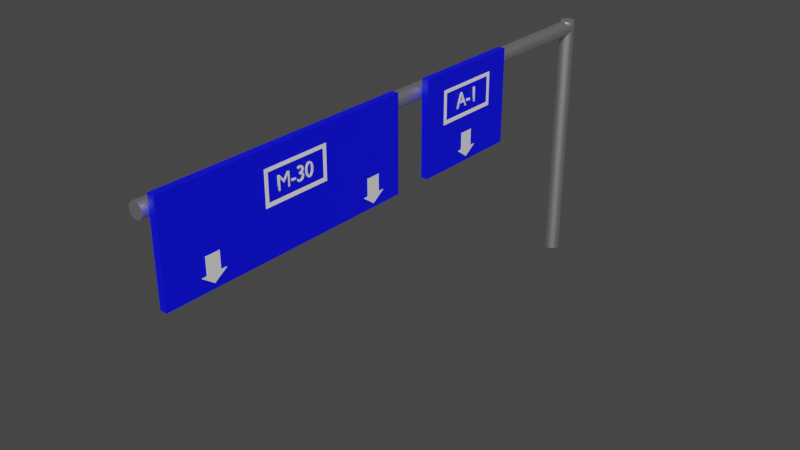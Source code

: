 # Source: 10.blend  (saved by Blender 2.81.16; exported with 4.5.12 LTS)
import bpy
from mathutils import Matrix  # noqa: F401  (used for matrix-valued properties, if any)

bpy.ops.wm.read_factory_settings(use_empty=True)
scene = bpy.context.scene
scene.name = 'Scene'

# ---- collections
col_collection = bpy.data.collections.new('Collection'); scene.collection.children.link(col_collection)

# ---- materials (node trees are filled in below, after node groups)
mat_metallic = bpy.data.materials.new('Metallic')
mat_metallic.use_transparent_shadow = False
mat_bg = bpy.data.materials.new('BG')
mat_bg.use_transparent_shadow = False
mat_bg_001 = bpy.data.materials.new('BG.001')
mat_bg_001.use_transparent_shadow = False
mat_material_002 = bpy.data.materials.new('Material.002')
mat_material_002.use_transparent_shadow = False

# ---- material node trees
mat_metallic.use_nodes = True; mat_metallic.node_tree.nodes.clear()
_N = mat_metallic.node_tree.nodes; _L = mat_metallic.node_tree.links
n0 = _N.new('ShaderNodeOutputMaterial'); n0.name = 'Material Output'; n0.location = (300, 300)
n1 = _N.new('ShaderNodeBsdfPrincipled'); n1.name = 'Principled BSDF'; n1.location = (10, 300)
n1.distribution = 'GGX'
n1.subsurface_method = 'BURLEY'
n1.inputs[1].default_value = 1.0
n1.inputs[3].default_value = 1.45
n1.inputs[27].default_value = (0.0, 0.0, 0.0, 1.0)
n1.inputs[28].default_value = 1.0
_L.new(n1.outputs[0], n0.inputs[0])
n0.is_active_output = True
mat_bg.use_nodes = True; mat_bg.node_tree.nodes.clear()
_N = mat_bg.node_tree.nodes; _L = mat_bg.node_tree.links
n0 = _N.new('ShaderNodeOutputMaterial'); n0.name = 'Material Output'; n0.location = (300, 300)
n1 = _N.new('ShaderNodeBsdfPrincipled'); n1.name = 'Principled BSDF'; n1.location = (10, 300)
n1.distribution = 'GGX'
n1.subsurface_method = 'BURLEY'
n1.inputs[0].default_value = (0.0, 0.001793, 1.0, 1.0)
n1.inputs[3].default_value = 1.45
n1.inputs[27].default_value = (0.0, 0.0, 0.0, 1.0)
n1.inputs[28].default_value = 1.0
_L.new(n1.outputs[0], n0.inputs[0])
n0.is_active_output = True
mat_bg_001.use_nodes = True; mat_bg_001.node_tree.nodes.clear()
_N = mat_bg_001.node_tree.nodes; _L = mat_bg_001.node_tree.links
n0 = _N.new('ShaderNodeOutputMaterial'); n0.name = 'Material Output'; n0.location = (300, 300)
n1 = _N.new('ShaderNodeBsdfPrincipled'); n1.name = 'Principled BSDF'; n1.location = (10, 300)
n1.distribution = 'GGX'
n1.subsurface_method = 'BURLEY'
n1.inputs[0].default_value = (0.0, 0.001793, 1.0, 1.0)
n1.inputs[3].default_value = 1.45
n1.inputs[27].default_value = (0.0, 0.0, 0.0, 1.0)
n1.inputs[28].default_value = 1.0
_L.new(n1.outputs[0], n0.inputs[0])
n0.is_active_output = True
mat_material_002.use_nodes = True; mat_material_002.node_tree.nodes.clear()
_N = mat_material_002.node_tree.nodes; _L = mat_material_002.node_tree.links
n0 = _N.new('ShaderNodeOutputMaterial'); n0.name = 'Material Output'; n0.location = (300, 300)
n1 = _N.new('ShaderNodeBsdfPrincipled'); n1.name = 'Principled BSDF'; n1.location = (10, 300)
n1.distribution = 'GGX'
n1.subsurface_method = 'BURLEY'
n1.inputs[0].default_value = (1.0, 1.0, 1.0, 1.0)
n1.inputs[3].default_value = 1.45
n1.inputs[27].default_value = (0.0, 0.0, 0.0, 1.0)
n1.inputs[28].default_value = 1.0
_L.new(n1.outputs[0], n0.inputs[0])
n0.is_active_output = True

# ---- world
world_world = bpy.data.worlds.new('World'); scene.world = world_world
world_world.use_nodes = True; world_world.node_tree.nodes.clear()
_N = world_world.node_tree.nodes; _L = world_world.node_tree.links
n0 = _N.new('ShaderNodeOutputWorld'); n0.name = 'World Output'; n0.location = (300, 300)
n1 = _N.new('ShaderNodeBackground'); n1.name = 'Background'; n1.location = (10, 300)
n1.inputs[0].default_value = (0.05088, 0.05088, 0.05088, 1.0)
_L.new(n1.outputs[0], n0.inputs[0])
n0.is_active_output = True
world_world.color = (0.05088, 0.05088, 0.05088)
world_world.use_sun_shadow = False
world_world.sun_shadow_jitter_overblur = 0.0

# ---- meshes
me_cylinder = bpy.data.meshes.new('Cylinder')
me_cylinder.from_pydata([(0.0, 1.0, -1.0), (0.0, 1.0, 1.0), (0.1951, 0.9808, -1.0), (0.1951, 0.9808, 1.0), (0.3827, 0.9239, -1.0), (0.3827, 0.9239, 1.0), (0.5556, 0.8315, -1.0), (0.5556, 0.8315, 1.0), (0.7071, 0.7071, -1.0), (0.7071, 0.7071, 1.0), (0.8315, 0.5556, -1.0), (0.8315, 0.5556, 1.0), (0.9239, 0.3827, -1.0), (0.9239, 0.3827, 1.0), (0.9808, 0.1951, -1.0), (0.9808, 0.1951, 1.0), (1.0, 7.55e-08, -1.0), (1.0, 7.55e-08, 1.0), (0.9808, -0.1951, -1.0), (0.9808, -0.1951, 1.0), (0.9239, -0.3827, -1.0), (0.9239, -0.3827, 1.0), (0.8315, -0.5556, -1.0), (0.8315, -0.5556, 1.0), (0.7071, -0.7071, -1.0), (0.7071, -0.7071, 1.0), (0.5556, -0.8315, -1.0), (0.5556, -0.8315, 1.0), (0.3827, -0.9239, -1.0), (0.3827, -0.9239, 1.0), (0.1951, -0.9808, -1.0), (0.1951, -0.9808, 1.0), (-3.258e-07, -1.0, -1.0), (-3.258e-07, -1.0, 1.0), (-0.1951, -0.9808, -1.0), (-0.1951, -0.9808, 1.0), (-0.3827, -0.9239, -1.0), (-0.3827, -0.9239, 1.0), (-0.5556, -0.8315, -1.0), (-0.5556, -0.8315, 1.0), (-0.7071, -0.7071, -1.0), (-0.7071, -0.7071, 1.0), (-0.8315, -0.5556, -1.0), (-0.8315, -0.5556, 1.0), (-0.9239, -0.3827, -1.0), (-0.9239, -0.3827, 1.0), (-0.9808, -0.1951, -1.0), (-0.9808, -0.1951, 1.0), (-1.0, 9.656e-07, -1.0), (-1.0, 9.656e-07, 1.0), (-0.9808, 0.1951, -1.0), (-0.9808, 0.1951, 1.0), (-0.9239, 0.3827, -1.0), (-0.9239, 0.3827, 1.0), (-0.8315, 0.5556, -1.0), (-0.8315, 0.5556, 1.0), (-0.7071, 0.7071, -1.0), (-0.7071, 0.7071, 1.0), (-0.5556, 0.8315, -1.0), (-0.5556, 0.8315, 1.0), (-0.3827, 0.9239, -1.0), (-0.3827, 0.9239, 1.0), (-0.1951, 0.9808, -1.0), (-0.1951, 0.9808, 1.0)], [], [(0, 1, 3, 2), (2, 3, 5, 4), (4, 5, 7, 6), (6, 7, 9, 8), (8, 9, 11, 10), (10, 11, 13, 12), (12, 13, 15, 14), (14, 15, 17, 16), (16, 17, 19, 18), (18, 19, 21, 20), (20, 21, 23, 22), (22, 23, 25, 24), (24, 25, 27, 26), (26, 27, 29, 28), (28, 29, 31, 30), (30, 31, 33, 32), (32, 33, 35, 34), (34, 35, 37, 36), (36, 37, 39, 38), (38, 39, 41, 40), (40, 41, 43, 42), (42, 43, 45, 44), (44, 45, 47, 46), (46, 47, 49, 48), (48, 49, 51, 50), (50, 51, 53, 52), (52, 53, 55, 54), (54, 55, 57, 56), (56, 57, 59, 58), (58, 59, 61, 60), (3, 1, 63, 61, 59, 57, 55, 53, 51, 49, 47, 45, 43, 41, 39, 37, 35, 33, 31, 29, 27, 25, 23, 21, 19, 17, 15, 13, 11, 9, 7, 5), (60, 61, 63, 62), (62, 63, 1, 0), (0, 2, 4, 6, 8, 10, 12, 14, 16, 18, 20, 22, 24, 26, 28, 30, 32, 34, 36, 38, 40, 42, 44, 46, 48, 50, 52, 54, 56, 58, 60, 62)])
_uv = me_cylinder.uv_layers.new(name='UVMap')
_uv.uv.foreach_set('vector', [1.0, 0.5, 1.0, 1.0, 0.9688, 1.0, 0.9688, 0.5, 0.9688, 0.5, 0.9688, 1.0, 0.9375, 1.0, 0.9375, 0.5, 0.9375, 0.5, 0.9375, 1.0, 0.9062, 1.0, 0.9062, 0.5, 0.9062, 0.5, 0.9062, 1.0, 0.875, 1.0, 0.875, 0.5, 0.875, 0.5, 0.875, 1.0, 0.8438, 1.0, 0.8438, 0.5, 0.8438, 0.5, 0.8438, 1.0, 0.8125, 1.0, 0.8125, 0.5, 0.8125, 0.5, 0.8125, 1.0, 0.7812, 1.0, 0.7812, 0.5, 0.7812, 0.5, 0.7812, 1.0, 0.75, 1.0, 0.75, 0.5, 0.75, 0.5, 0.75, 1.0, 0.7188, 1.0, 0.7188, 0.5, 0.7188, 0.5, 0.7188, 1.0, 0.6875, 1.0, 0.6875, 0.5, 0.6875, 0.5, 0.6875, 1.0, 0.6562, 1.0, 0.6562, 0.5, 0.6562, 0.5, 0.6562, 1.0, 0.625, 1.0, 0.625, 0.5, 0.625, 0.5, 0.625, 1.0, 0.5938, 1.0, 0.5938, 0.5, 0.5938, 0.5, 0.5938, 1.0, 0.5625, 1.0, 0.5625, 0.5, 0.5625, 0.5, 0.5625, 1.0, 0.5312, 1.0, 0.5312, 0.5, 0.5312, 0.5, 0.5312, 1.0, 0.5, 1.0, 0.5, 0.5, 0.5, 0.5, 0.5, 1.0, 0.4688, 1.0, 0.4688, 0.5, 0.4688, 0.5, 0.4688, 1.0, 0.4375, 1.0, 0.4375, 0.5, 0.4375, 0.5, 0.4375, 1.0, 0.4062, 1.0, 0.4062, 0.5, 0.4062, 0.5, 0.4062, 1.0, 0.375, 1.0, 0.375, 0.5, 0.375, 0.5, 0.375, 1.0, 0.3438, 1.0, 0.3438, 0.5, 0.3438, 0.5, 0.3438, 1.0, 0.3125, 1.0, 0.3125, 0.5, 0.3125, 0.5, 0.3125, 1.0, 0.2812, 1.0, 0.2812, 0.5, 0.2812, 0.5, 0.2812, 1.0, 0.25, 1.0, 0.25, 0.5, 0.25, 0.5, 0.25, 1.0, 0.2188, 1.0, 0.2188, 0.5, 0.2188, 0.5, 0.2188, 1.0, 0.1875, 1.0, 0.1875, 0.5, 0.1875, 0.5, 0.1875, 1.0, 0.1562, 1.0, 0.1562, 0.5, 0.1562, 0.5, 0.1562, 1.0, 0.125, 1.0, 0.125, 0.5, 0.125, 0.5, 0.125, 1.0, 0.09375, 1.0, 0.09375, 0.5, 0.09375, 0.5, 0.09375, 1.0, 0.0625, 1.0, 0.0625, 0.5, 0.2968, 0.4854, 0.25, 0.49, 0.2032, 0.4854, 0.1582, 0.4717, 0.1167, 0.4496, 0.08029, 0.4197, 0.05045, 0.3833, 0.02827, 0.3418, 0.01461, 0.2968, 0.01, 0.25, 0.01461, 0.2032, 0.02827, 0.1582, 0.05045, 0.1167, 0.08029, 0.08029, 0.1167, 0.05045, 0.1582, 0.02827, 0.2032, 0.01461, 0.25, 0.01, 0.2968, 0.01461, 0.3418, 0.02827, 0.3833, 0.05045, 0.4197, 0.08029, 0.4496, 0.1167, 0.4717, 0.1582, 0.4854, 0.2032, 0.49, 0.25, 0.4854, 0.2968, 0.4717, 0.3418, 0.4496, 0.3833, 0.4197, 0.4197, 0.3833, 0.4496, 0.3418, 0.4717, 0.0625, 0.5, 0.0625, 1.0, 0.03125, 1.0, 0.03125, 0.5, 0.03125, 0.5, 0.03125, 1.0, 0.0, 1.0, 0.0, 0.5, 0.75, 0.49, 0.7968, 0.4854, 0.8418, 0.4717, 0.8833, 0.4496, 0.9197, 0.4197, 0.9496, 0.3833, 0.9717, 0.3418, 0.9854, 0.2968, 0.99, 0.25, 0.9854, 0.2032, 0.9717, 0.1582, 0.9496, 0.1167, 0.9197, 0.08029, 0.8833, 0.05045, 0.8418, 0.02827, 0.7968, 0.01461, 0.75, 0.01, 0.7032, 0.01461, 0.6582, 0.02827, 0.6167, 0.05045, 0.5803, 0.08029, 0.5504, 0.1167, 0.5283, 0.1582, 0.5146, 0.2032, 0.51, 0.25, 0.5146, 0.2968, 0.5283, 0.3418, 0.5504, 0.3833, 0.5803, 0.4197, 0.6167, 0.4496, 0.6582, 0.4717, 0.7032, 0.4854])
me_cylinder.materials.append(mat_metallic)
me_cylinder.use_remesh_fix_poles = True
me_cylinder.use_remesh_preserve_attributes = False
me_cylinder.use_mirror_vertex_groups = False
me_cylinder.update()
me_cylinder_001 = bpy.data.meshes.new('Cylinder.001')
me_cylinder_001.from_pydata([(0.0, 1.0, -1.0), (0.0, 1.0, 1.0), (0.1951, 0.9808, -1.0), (0.1951, 0.9808, 1.0), (0.3827, 0.9239, -1.0), (0.3827, 0.9239, 1.0), (0.5556, 0.8315, -1.0), (0.5556, 0.8315, 1.0), (0.7071, 0.7071, -1.0), (0.7071, 0.7071, 1.0), (0.8315, 0.5556, -1.0), (0.8315, 0.5556, 1.0), (0.9239, 0.3827, -1.0), (0.9239, 0.3827, 1.0), (0.9808, 0.1951, -1.0), (0.9808, 0.1951, 1.0), (1.0, 7.55e-08, -1.0), (1.0, 7.55e-08, 1.0), (0.9808, -0.1951, -1.0), (0.9808, -0.1951, 1.0), (0.9239, -0.3827, -1.0), (0.9239, -0.3827, 1.0), (0.8315, -0.5556, -1.0), (0.8315, -0.5556, 1.0), (0.7071, -0.7071, -1.0), (0.7071, -0.7071, 1.0), (0.5556, -0.8315, -1.0), (0.5556, -0.8315, 1.0), (0.3827, -0.9239, -1.0), (0.3827, -0.9239, 1.0), (0.1951, -0.9808, -1.0), (0.1951, -0.9808, 1.0), (-3.258e-07, -1.0, -1.0), (-3.258e-07, -1.0, 1.0), (-0.1951, -0.9808, -1.0), (-0.1951, -0.9808, 1.0), (-0.3827, -0.9239, -1.0), (-0.3827, -0.9239, 1.0), (-0.5556, -0.8315, -1.0), (-0.5556, -0.8315, 1.0), (-0.7071, -0.7071, -1.0), (-0.7071, -0.7071, 1.0), (-0.8315, -0.5556, -1.0), (-0.8315, -0.5556, 1.0), (-0.9239, -0.3827, -1.0), (-0.9239, -0.3827, 1.0), (-0.9808, -0.1951, -1.0), (-0.9808, -0.1951, 1.0), (-1.0, 9.656e-07, -1.0), (-1.0, 9.656e-07, 1.0), (-0.9808, 0.1951, -1.0), (-0.9808, 0.1951, 1.0), (-0.9239, 0.3827, -1.0), (-0.9239, 0.3827, 1.0), (-0.8315, 0.5556, -1.0), (-0.8315, 0.5556, 1.0), (-0.7071, 0.7071, -1.0), (-0.7071, 0.7071, 1.0), (-0.5556, 0.8315, -1.0), (-0.5556, 0.8315, 1.0), (-0.3827, 0.9239, -1.0), (-0.3827, 0.9239, 1.0), (-0.1951, 0.9808, -1.0), (-0.1951, 0.9808, 1.0)], [], [(0, 1, 3, 2), (2, 3, 5, 4), (4, 5, 7, 6), (6, 7, 9, 8), (8, 9, 11, 10), (10, 11, 13, 12), (12, 13, 15, 14), (14, 15, 17, 16), (16, 17, 19, 18), (18, 19, 21, 20), (20, 21, 23, 22), (22, 23, 25, 24), (24, 25, 27, 26), (26, 27, 29, 28), (28, 29, 31, 30), (30, 31, 33, 32), (32, 33, 35, 34), (34, 35, 37, 36), (36, 37, 39, 38), (38, 39, 41, 40), (40, 41, 43, 42), (42, 43, 45, 44), (44, 45, 47, 46), (46, 47, 49, 48), (48, 49, 51, 50), (50, 51, 53, 52), (52, 53, 55, 54), (54, 55, 57, 56), (56, 57, 59, 58), (58, 59, 61, 60), (3, 1, 63, 61, 59, 57, 55, 53, 51, 49, 47, 45, 43, 41, 39, 37, 35, 33, 31, 29, 27, 25, 23, 21, 19, 17, 15, 13, 11, 9, 7, 5), (60, 61, 63, 62), (62, 63, 1, 0), (0, 2, 4, 6, 8, 10, 12, 14, 16, 18, 20, 22, 24, 26, 28, 30, 32, 34, 36, 38, 40, 42, 44, 46, 48, 50, 52, 54, 56, 58, 60, 62)])
_uv = me_cylinder_001.uv_layers.new(name='UVMap')
_uv.uv.foreach_set('vector', [1.0, 0.5, 1.0, 1.0, 0.9688, 1.0, 0.9688, 0.5, 0.9688, 0.5, 0.9688, 1.0, 0.9375, 1.0, 0.9375, 0.5, 0.9375, 0.5, 0.9375, 1.0, 0.9062, 1.0, 0.9062, 0.5, 0.9062, 0.5, 0.9062, 1.0, 0.875, 1.0, 0.875, 0.5, 0.875, 0.5, 0.875, 1.0, 0.8438, 1.0, 0.8438, 0.5, 0.8438, 0.5, 0.8438, 1.0, 0.8125, 1.0, 0.8125, 0.5, 0.8125, 0.5, 0.8125, 1.0, 0.7812, 1.0, 0.7812, 0.5, 0.7812, 0.5, 0.7812, 1.0, 0.75, 1.0, 0.75, 0.5, 0.75, 0.5, 0.75, 1.0, 0.7188, 1.0, 0.7188, 0.5, 0.7188, 0.5, 0.7188, 1.0, 0.6875, 1.0, 0.6875, 0.5, 0.6875, 0.5, 0.6875, 1.0, 0.6562, 1.0, 0.6562, 0.5, 0.6562, 0.5, 0.6562, 1.0, 0.625, 1.0, 0.625, 0.5, 0.625, 0.5, 0.625, 1.0, 0.5938, 1.0, 0.5938, 0.5, 0.5938, 0.5, 0.5938, 1.0, 0.5625, 1.0, 0.5625, 0.5, 0.5625, 0.5, 0.5625, 1.0, 0.5312, 1.0, 0.5312, 0.5, 0.5312, 0.5, 0.5312, 1.0, 0.5, 1.0, 0.5, 0.5, 0.5, 0.5, 0.5, 1.0, 0.4688, 1.0, 0.4688, 0.5, 0.4688, 0.5, 0.4688, 1.0, 0.4375, 1.0, 0.4375, 0.5, 0.4375, 0.5, 0.4375, 1.0, 0.4062, 1.0, 0.4062, 0.5, 0.4062, 0.5, 0.4062, 1.0, 0.375, 1.0, 0.375, 0.5, 0.375, 0.5, 0.375, 1.0, 0.3438, 1.0, 0.3438, 0.5, 0.3438, 0.5, 0.3438, 1.0, 0.3125, 1.0, 0.3125, 0.5, 0.3125, 0.5, 0.3125, 1.0, 0.2812, 1.0, 0.2812, 0.5, 0.2812, 0.5, 0.2812, 1.0, 0.25, 1.0, 0.25, 0.5, 0.25, 0.5, 0.25, 1.0, 0.2188, 1.0, 0.2188, 0.5, 0.2188, 0.5, 0.2188, 1.0, 0.1875, 1.0, 0.1875, 0.5, 0.1875, 0.5, 0.1875, 1.0, 0.1562, 1.0, 0.1562, 0.5, 0.1562, 0.5, 0.1562, 1.0, 0.125, 1.0, 0.125, 0.5, 0.125, 0.5, 0.125, 1.0, 0.09375, 1.0, 0.09375, 0.5, 0.09375, 0.5, 0.09375, 1.0, 0.0625, 1.0, 0.0625, 0.5, 0.2968, 0.4854, 0.25, 0.49, 0.2032, 0.4854, 0.1582, 0.4717, 0.1167, 0.4496, 0.08029, 0.4197, 0.05045, 0.3833, 0.02827, 0.3418, 0.01461, 0.2968, 0.01, 0.25, 0.01461, 0.2032, 0.02827, 0.1582, 0.05045, 0.1167, 0.08029, 0.08029, 0.1167, 0.05045, 0.1582, 0.02827, 0.2032, 0.01461, 0.25, 0.01, 0.2968, 0.01461, 0.3418, 0.02827, 0.3833, 0.05045, 0.4197, 0.08029, 0.4496, 0.1167, 0.4717, 0.1582, 0.4854, 0.2032, 0.49, 0.25, 0.4854, 0.2968, 0.4717, 0.3418, 0.4496, 0.3833, 0.4197, 0.4197, 0.3833, 0.4496, 0.3418, 0.4717, 0.0625, 0.5, 0.0625, 1.0, 0.03125, 1.0, 0.03125, 0.5, 0.03125, 0.5, 0.03125, 1.0, 0.0, 1.0, 0.0, 0.5, 0.75, 0.49, 0.7968, 0.4854, 0.8418, 0.4717, 0.8833, 0.4496, 0.9197, 0.4197, 0.9496, 0.3833, 0.9717, 0.3418, 0.9854, 0.2968, 0.99, 0.25, 0.9854, 0.2032, 0.9717, 0.1582, 0.9496, 0.1167, 0.9197, 0.08029, 0.8833, 0.05045, 0.8418, 0.02827, 0.7968, 0.01461, 0.75, 0.01, 0.7032, 0.01461, 0.6582, 0.02827, 0.6167, 0.05045, 0.5803, 0.08029, 0.5504, 0.1167, 0.5283, 0.1582, 0.5146, 0.2032, 0.51, 0.25, 0.5146, 0.2968, 0.5283, 0.3418, 0.5504, 0.3833, 0.5803, 0.4197, 0.6167, 0.4496, 0.6582, 0.4717, 0.7032, 0.4854])
me_cylinder_001.materials.append(mat_metallic)
me_cylinder_001.use_remesh_fix_poles = True
me_cylinder_001.use_remesh_preserve_attributes = False
me_cylinder_001.use_mirror_vertex_groups = False
me_cylinder_001.update()
me_cube_001 = bpy.data.meshes.new('Cube.001')
me_cube_001.from_pydata([(-1.0, -1.0, -1.0), (-1.0, -1.0, 1.0), (-1.0, 1.0, -1.0), (-1.0, 1.0, 1.0), (1.0, -1.0, -1.0), (1.0, -1.0, 1.0), (1.0, 1.0, -1.0), (1.0, 1.0, 1.0)], [], [(0, 1, 3, 2), (2, 3, 7, 6), (6, 7, 5, 4), (4, 5, 1, 0), (2, 6, 4, 0), (7, 3, 1, 5)])
_uv = me_cube_001.uv_layers.new(name='UVMap')
_uv.uv.foreach_set('vector', [0.375, 0.0, 0.625, 0.0, 0.625, 0.25, 0.375, 0.25, 0.375, 0.25, 0.625, 0.25, 0.625, 0.5, 0.375, 0.5, 0.375, 0.5, 0.625, 0.5, 0.625, 0.75, 0.375, 0.75, 0.375, 0.75, 0.625, 0.75, 0.625, 1.0, 0.375, 1.0, 0.125, 0.5, 0.375, 0.5, 0.375, 0.75, 0.125, 0.75, 0.625, 0.5, 0.875, 0.5, 0.875, 0.75, 0.625, 0.75])
me_cube_001.materials.append(mat_bg)
me_cube_001.use_remesh_fix_poles = True
me_cube_001.use_remesh_preserve_attributes = False
me_cube_001.use_mirror_vertex_groups = False
me_cube_001.update()
me_cube_002 = bpy.data.meshes.new('Cube.002')
me_cube_002.from_pydata([(-1.0, -1.0, 1.0), (-1.0, 1.0, 1.0), (1.0, -1.0, 1.0), (1.0, 1.0, 1.0), (-1.0, 1.863, 1.0), (1.0, 1.863, 1.0), (1.0, -1.737, 1.0), (-1.0, -1.737, 1.0), (-1.0, 1.0, 1.236), (-1.0, 1.858, 1.0), (-1.0, -0.008552, 1.514), (-1.0, -1.0, 1.219), (-1.0, -1.0, -0.02286), (-1.0, 1.0, -0.02286), (1.0, 1.0, -0.02286), (1.0, -1.0, -0.02286)], [], [(12, 0, 1, 13), (13, 1, 3, 14), (14, 3, 2, 15), (15, 2, 0, 12), (1, 0, 11, 10, 8), (0, 2, 6, 7), (3, 1, 9, 4, 5), (1, 8, 9), (7, 11, 0)])
_uv = me_cube_002.uv_layers.new(name='UVMap')
_uv.uv.foreach_set('vector', [0.4971, 0.0, 0.625, 0.0, 0.625, 0.25, 0.4971, 0.25, 0.4971, 0.25, 0.625, 0.25, 0.625, 0.5, 0.4971, 0.5, 0.4971, 0.5, 0.625, 0.5, 0.625, 0.75, 0.4971, 0.75, 0.4971, 0.75, 0.625, 0.75, 0.625, 1.0, 0.4971, 1.0, 0.625, 0.25, 0.625, 0.0, 0.625, 0.0, 0.625, 0.1239, 0.625, 0.25, 0.625, 1.0, 0.625, 0.75, 0.625, 0.75, 0.625, 1.0, 0.625, 0.5, 0.625, 0.25, 0.625, 0.25, 0.625, 0.25, 0.625, 0.5, 0.625, 0.25, 0.625, 0.25, 0.625, 0.25, 0.625, 0.0, 0.625, 0.0, 0.625, 0.0])
me_cube_002.use_remesh_fix_poles = True
me_cube_002.use_remesh_preserve_attributes = False
me_cube_002.use_mirror_vertex_groups = False
me_cube_002.update()
me_cube_003 = bpy.data.meshes.new('Cube.003')
me_cube_003.from_pydata([(-1.0, -1.0, 1.0), (-1.0, 1.0, 1.0), (1.0, -1.0, 1.0), (1.0, 1.0, 1.0), (-1.0, 1.863, 1.0), (1.0, 1.863, 1.0), (1.0, -1.737, 1.0), (-1.0, -1.737, 1.0), (-1.0, 1.0, 1.236), (-1.0, 1.858, 1.0), (-1.0, -0.008552, 1.514), (-1.0, -1.0, 1.219), (-1.0, -1.0, -0.02286), (-1.0, 1.0, -0.02286), (1.0, 1.0, -0.02286), (1.0, -1.0, -0.02286)], [], [(12, 0, 1, 13), (13, 1, 3, 14), (14, 3, 2, 15), (15, 2, 0, 12), (1, 0, 11, 10, 8), (0, 2, 6, 7), (3, 1, 9, 4, 5), (1, 8, 9), (7, 11, 0)])
_uv = me_cube_003.uv_layers.new(name='UVMap')
_uv.uv.foreach_set('vector', [0.4971, 0.0, 0.625, 0.0, 0.625, 0.25, 0.4971, 0.25, 0.4971, 0.25, 0.625, 0.25, 0.625, 0.5, 0.4971, 0.5, 0.4971, 0.5, 0.625, 0.5, 0.625, 0.75, 0.4971, 0.75, 0.4971, 0.75, 0.625, 0.75, 0.625, 1.0, 0.4971, 1.0, 0.625, 0.25, 0.625, 0.0, 0.625, 0.0, 0.625, 0.1239, 0.625, 0.25, 0.625, 1.0, 0.625, 0.75, 0.625, 0.75, 0.625, 1.0, 0.625, 0.5, 0.625, 0.25, 0.625, 0.25, 0.625, 0.25, 0.625, 0.5, 0.625, 0.25, 0.625, 0.25, 0.625, 0.25, 0.625, 0.0, 0.625, 0.0, 0.625, 0.0])
me_cube_003.use_remesh_fix_poles = True
me_cube_003.use_remesh_preserve_attributes = False
me_cube_003.use_mirror_vertex_groups = False
me_cube_003.update()
me_cube_007 = bpy.data.meshes.new('Cube.007')
me_cube_007.from_pydata([(-1.0, -1.0, -1.0), (-1.0, -1.0, 1.0), (-1.0, 1.0, -1.0), (-1.0, 1.0, 1.0), (1.0, -1.0, -1.0), (1.0, -1.0, 1.0), (1.0, 1.0, -1.0), (1.0, 1.0, 1.0)], [], [(0, 1, 3, 2), (2, 3, 7, 6), (6, 7, 5, 4), (4, 5, 1, 0), (2, 6, 4, 0), (7, 3, 1, 5)])
_uv = me_cube_007.uv_layers.new(name='UVMap')
_uv.uv.foreach_set('vector', [0.375, 0.0, 0.625, 0.0, 0.625, 0.25, 0.375, 0.25, 0.375, 0.25, 0.625, 0.25, 0.625, 0.5, 0.375, 0.5, 0.375, 0.5, 0.625, 0.5, 0.625, 0.75, 0.375, 0.75, 0.375, 0.75, 0.625, 0.75, 0.625, 1.0, 0.375, 1.0, 0.125, 0.5, 0.375, 0.5, 0.375, 0.75, 0.125, 0.75, 0.625, 0.5, 0.875, 0.5, 0.875, 0.75, 0.625, 0.75])
me_cube_007.materials.append(mat_bg_001)
me_cube_007.use_remesh_fix_poles = True
me_cube_007.use_remesh_preserve_attributes = False
me_cube_007.use_mirror_vertex_groups = False
me_cube_007.update()
me_cube_006 = bpy.data.meshes.new('Cube.006')
me_cube_006.from_pydata([(-1.0, -1.0, 1.0), (-1.0, 1.0, 1.0), (1.0, -1.0, 1.0), (1.0, 1.0, 1.0), (-1.0, 1.863, 1.0), (1.0, 1.863, 1.0), (1.0, -1.737, 1.0), (-1.0, -1.737, 1.0), (-1.0, 1.0, 1.236), (-1.0, 1.858, 1.0), (-1.0, -0.008552, 1.514), (-1.0, -1.0, 1.219), (-1.0, -1.0, -0.02286), (-1.0, 1.0, -0.02286), (1.0, 1.0, -0.02286), (1.0, -1.0, -0.02286)], [], [(12, 0, 1, 13), (13, 1, 3, 14), (14, 3, 2, 15), (15, 2, 0, 12), (1, 0, 11, 10, 8), (0, 2, 6, 7), (3, 1, 9, 4, 5), (1, 8, 9), (7, 11, 0)])
_uv = me_cube_006.uv_layers.new(name='UVMap')
_uv.uv.foreach_set('vector', [0.4971, 0.0, 0.625, 0.0, 0.625, 0.25, 0.4971, 0.25, 0.4971, 0.25, 0.625, 0.25, 0.625, 0.5, 0.4971, 0.5, 0.4971, 0.5, 0.625, 0.5, 0.625, 0.75, 0.4971, 0.75, 0.4971, 0.75, 0.625, 0.75, 0.625, 1.0, 0.4971, 1.0, 0.625, 0.25, 0.625, 0.0, 0.625, 0.0, 0.625, 0.1239, 0.625, 0.25, 0.625, 1.0, 0.625, 0.75, 0.625, 0.75, 0.625, 1.0, 0.625, 0.5, 0.625, 0.25, 0.625, 0.25, 0.625, 0.25, 0.625, 0.5, 0.625, 0.25, 0.625, 0.25, 0.625, 0.25, 0.625, 0.0, 0.625, 0.0, 0.625, 0.0])
me_cube_006.use_remesh_fix_poles = True
me_cube_006.use_remesh_preserve_attributes = False
me_cube_006.use_mirror_vertex_groups = False
me_cube_006.update()
me_cube_005 = bpy.data.meshes.new('Cube.005')
me_cube_005.from_pydata([(-1.0, -1.0, -1.0), (-1.0, -1.0, 1.0), (-1.0, 1.0, -1.0), (-1.0, 1.0, 1.0), (1.0, -1.0, -1.0), (1.0, -1.0, 1.0), (1.0, 1.0, -1.0), (1.0, 1.0, 1.0), (-1.0, -1.0, 0.7987), (-1.0, 1.0, 0.7987), (1.0, 1.0, 0.7987), (1.0, -1.0, 0.7987), (-1.0, 1.0, -0.7584), (1.0, 1.0, -0.7584), (1.0, -1.0, -0.7584), (-1.0, -1.0, -0.7584), (-1.0, 0.8878, -1.0), (-1.0, 0.8878, 1.0), (1.0, 0.8878, -1.0), (1.0, 0.8878, 1.0), (1.0, 0.8878, 0.7987), (-1.0, 0.8878, 0.7987), (-1.0, 0.8878, -0.7584), (1.0, 0.8878, -0.7584), (-1.0, -0.8976, -1.0), (1.0, -0.8976, 1.0), (1.0, -0.8976, 0.7987), (1.0, -0.8976, -0.7584), (-1.0, -0.8976, 1.0), (1.0, -0.8976, -1.0), (-1.0, -0.8976, 0.7987), (-1.0, -0.8976, -0.7584)], [], [(21, 17, 3, 9), (9, 3, 7, 10), (26, 25, 5, 11), (11, 5, 1, 8), (24, 29, 4, 0), (25, 28, 1, 5), (14, 11, 8, 15), (27, 26, 11, 14), (12, 9, 10, 13), (22, 21, 9, 12), (16, 22, 12, 2), (2, 12, 13, 6), (29, 27, 14, 4), (4, 14, 15, 0), (6, 13, 23, 18), (24, 31, 22, 16), (31, 30, 21, 22), (13, 10, 20, 23), (7, 3, 17, 19), (2, 6, 18, 16), (10, 7, 19, 20), (30, 28, 17, 21), (8, 1, 28, 30), (15, 8, 30, 31), (0, 15, 31, 24), (18, 23, 27, 29), (19, 17, 28, 25), (16, 18, 29, 24), (20, 19, 25, 26)])
_uv = me_cube_005.uv_layers.new(name='UVMap')
_uv.uv.foreach_set('vector', [0.5998, 0.236, 0.625, 0.236, 0.625, 0.25, 0.5998, 0.25, 0.5998, 0.25, 0.625, 0.25, 0.625, 0.5, 0.5998, 0.5, 0.5998, 0.7372, 0.625, 0.7372, 0.625, 0.75, 0.5998, 0.75, 0.5998, 0.75, 0.625, 0.75, 0.625, 1.0, 0.5998, 1.0, 0.125, 0.7372, 0.375, 0.7372, 0.375, 0.75, 0.125, 0.75, 0.625, 0.7372, 0.875, 0.7372, 0.875, 0.75, 0.625, 0.75, 0.4052, 0.75, 0.5998, 0.75, 0.5998, 1.0, 0.4052, 1.0, 0.4052, 0.7372, 0.5998, 0.7372, 0.5998, 0.75, 0.4052, 0.75, 0.4052, 0.25, 0.5998, 0.25, 0.5998, 0.5, 0.4052, 0.5, 0.4052, 0.236, 0.5998, 0.236, 0.5998, 0.25, 0.4052, 0.25, 0.375, 0.236, 0.4052, 0.236, 0.4052, 0.25, 0.375, 0.25, 0.375, 0.25, 0.4052, 0.25, 0.4052, 0.5, 0.375, 0.5, 0.375, 0.7372, 0.4052, 0.7372, 0.4052, 0.75, 0.375, 0.75, 0.375, 0.75, 0.4052, 0.75, 0.4052, 1.0, 0.375, 1.0, 0.375, 0.5, 0.4052, 0.5, 0.4052, 0.514, 0.375, 0.514, 0.375, 0.01279, 0.4052, 0.01279, 0.4052, 0.236, 0.375, 0.236, 0.4052, 0.01279, 0.5998, 0.01279, 0.5998, 0.236, 0.4052, 0.236, 0.4052, 0.5, 0.5998, 0.5, 0.5998, 0.514, 0.4052, 0.514, 0.625, 0.5, 0.875, 0.5, 0.875, 0.514, 0.625, 0.514, 0.125, 0.5, 0.375, 0.5, 0.375, 0.514, 0.125, 0.514, 0.5998, 0.5, 0.625, 0.5, 0.625, 0.514, 0.5998, 0.514, 0.5998, 0.01279, 0.625, 0.01279, 0.625, 0.236, 0.5998, 0.236, 0.5998, 0.0, 0.625, 0.0, 0.625, 0.01279, 0.5998, 0.01279, 0.4052, 0.0, 0.5998, 0.0, 0.5998, 0.01279, 0.4052, 0.01279, 0.375, 0.0, 0.4052, 0.0, 0.4052, 0.01279, 0.375, 0.01279, 0.375, 0.514, 0.4052, 0.514, 0.4052, 0.7372, 0.375, 0.7372, 0.625, 0.514, 0.875, 0.514, 0.875, 0.7372, 0.625, 0.7372, 0.125, 0.514, 0.375, 0.514, 0.375, 0.7372, 0.125, 0.7372, 0.5998, 0.514, 0.625, 0.514, 0.625, 0.7372, 0.5998, 0.7372])
me_cube_005.materials.append(mat_material_002)
me_cube_005.use_remesh_fix_poles = True
me_cube_005.use_remesh_preserve_attributes = False
me_cube_005.use_mirror_vertex_groups = False
me_cube_005.update()
me_cube_004 = bpy.data.meshes.new('Cube.004')
me_cube_004.from_pydata([(-1.0, -1.0, -1.0), (-1.0, -1.0, 1.0), (-1.0, 1.0, -1.0), (-1.0, 1.0, 1.0), (1.0, -1.0, -1.0), (1.0, -1.0, 1.0), (1.0, 1.0, -1.0), (1.0, 1.0, 1.0), (-1.0, -1.0, 0.7987), (-1.0, 1.0, 0.7987), (1.0, 1.0, 0.7987), (1.0, -1.0, 0.7987), (-1.0, 1.0, -0.7584), (1.0, 1.0, -0.7584), (1.0, -1.0, -0.7584), (-1.0, -1.0, -0.7584), (-1.0, 0.8878, -1.0), (-1.0, 0.8878, 1.0), (1.0, 0.8878, -1.0), (1.0, 0.8878, 1.0), (1.0, 0.8878, 0.7987), (-1.0, 0.8878, 0.7987), (-1.0, 0.8878, -0.7584), (1.0, 0.8878, -0.7584), (-1.0, -0.8976, -1.0), (1.0, -0.8976, 1.0), (1.0, -0.8976, 0.7987), (1.0, -0.8976, -0.7584), (-1.0, -0.8976, 1.0), (1.0, -0.8976, -1.0), (-1.0, -0.8976, 0.7987), (-1.0, -0.8976, -0.7584)], [], [(21, 17, 3, 9), (9, 3, 7, 10), (26, 25, 5, 11), (11, 5, 1, 8), (24, 29, 4, 0), (25, 28, 1, 5), (14, 11, 8, 15), (27, 26, 11, 14), (12, 9, 10, 13), (22, 21, 9, 12), (16, 22, 12, 2), (2, 12, 13, 6), (29, 27, 14, 4), (4, 14, 15, 0), (6, 13, 23, 18), (24, 31, 22, 16), (31, 30, 21, 22), (13, 10, 20, 23), (7, 3, 17, 19), (2, 6, 18, 16), (10, 7, 19, 20), (30, 28, 17, 21), (8, 1, 28, 30), (15, 8, 30, 31), (0, 15, 31, 24), (18, 23, 27, 29), (19, 17, 28, 25), (16, 18, 29, 24), (20, 19, 25, 26)])
_uv = me_cube_004.uv_layers.new(name='UVMap')
_uv.uv.foreach_set('vector', [0.5998, 0.236, 0.625, 0.236, 0.625, 0.25, 0.5998, 0.25, 0.5998, 0.25, 0.625, 0.25, 0.625, 0.5, 0.5998, 0.5, 0.5998, 0.7372, 0.625, 0.7372, 0.625, 0.75, 0.5998, 0.75, 0.5998, 0.75, 0.625, 0.75, 0.625, 1.0, 0.5998, 1.0, 0.125, 0.7372, 0.375, 0.7372, 0.375, 0.75, 0.125, 0.75, 0.625, 0.7372, 0.875, 0.7372, 0.875, 0.75, 0.625, 0.75, 0.4052, 0.75, 0.5998, 0.75, 0.5998, 1.0, 0.4052, 1.0, 0.4052, 0.7372, 0.5998, 0.7372, 0.5998, 0.75, 0.4052, 0.75, 0.4052, 0.25, 0.5998, 0.25, 0.5998, 0.5, 0.4052, 0.5, 0.4052, 0.236, 0.5998, 0.236, 0.5998, 0.25, 0.4052, 0.25, 0.375, 0.236, 0.4052, 0.236, 0.4052, 0.25, 0.375, 0.25, 0.375, 0.25, 0.4052, 0.25, 0.4052, 0.5, 0.375, 0.5, 0.375, 0.7372, 0.4052, 0.7372, 0.4052, 0.75, 0.375, 0.75, 0.375, 0.75, 0.4052, 0.75, 0.4052, 1.0, 0.375, 1.0, 0.375, 0.5, 0.4052, 0.5, 0.4052, 0.514, 0.375, 0.514, 0.375, 0.01279, 0.4052, 0.01279, 0.4052, 0.236, 0.375, 0.236, 0.4052, 0.01279, 0.5998, 0.01279, 0.5998, 0.236, 0.4052, 0.236, 0.4052, 0.5, 0.5998, 0.5, 0.5998, 0.514, 0.4052, 0.514, 0.625, 0.5, 0.875, 0.5, 0.875, 0.514, 0.625, 0.514, 0.125, 0.5, 0.375, 0.5, 0.375, 0.514, 0.125, 0.514, 0.5998, 0.5, 0.625, 0.5, 0.625, 0.514, 0.5998, 0.514, 0.5998, 0.01279, 0.625, 0.01279, 0.625, 0.236, 0.5998, 0.236, 0.5998, 0.0, 0.625, 0.0, 0.625, 0.01279, 0.5998, 0.01279, 0.4052, 0.0, 0.5998, 0.0, 0.5998, 0.01279, 0.4052, 0.01279, 0.375, 0.0, 0.4052, 0.0, 0.4052, 0.01279, 0.375, 0.01279, 0.375, 0.514, 0.4052, 0.514, 0.4052, 0.7372, 0.375, 0.7372, 0.625, 0.514, 0.875, 0.514, 0.875, 0.7372, 0.625, 0.7372, 0.125, 0.514, 0.375, 0.514, 0.375, 0.7372, 0.125, 0.7372, 0.5998, 0.514, 0.625, 0.514, 0.625, 0.7372, 0.5998, 0.7372])
me_cube_004.materials.append(mat_material_002)
me_cube_004.use_remesh_fix_poles = True
me_cube_004.use_remesh_preserve_attributes = False
me_cube_004.use_mirror_vertex_groups = False
me_cube_004.update()

# ---- curves / text
txt_text_002 = bpy.data.curves.new('Text.002', 'FONT')
txt_text_002.dimensions = '2D'
txt_text_002.body = 'M-30'
txt_text_002.use_path_clamp = True
txt_text_002.extrude = 0.02
txt_text_003 = bpy.data.curves.new('Text.003', 'FONT')
txt_text_003.dimensions = '2D'
txt_text_003.body = 'A-1'
txt_text_003.use_path_clamp = True
txt_text_003.extrude = 0.02

# ---- objects
ob_cylinder = bpy.data.objects.new('Cylinder', me_cylinder)
ob_cylinder_001 = bpy.data.objects.new('Cylinder.001', me_cylinder_001)
ob_cube = bpy.data.objects.new('Cube', me_cube_001)
ob_cube_001 = bpy.data.objects.new('Cube.001', me_cube_002)
ob_cube_003 = bpy.data.objects.new('Cube.003', me_cube_003)
ob_cube_007 = bpy.data.objects.new('Cube.007', me_cube_007)
ob_cube_006 = bpy.data.objects.new('Cube.006', me_cube_006)
ob_cube_005 = bpy.data.objects.new('Cube.005', me_cube_005)
ob_text_002 = bpy.data.objects.new('Text.002', txt_text_002)
ob_cube_002 = bpy.data.objects.new('Cube.002', me_cube_004)
ob_text_000 = bpy.data.objects.new('Text.000', txt_text_003)

# ---- transforms, parenting, visibility, modifiers, constraints
ob_cylinder.location = (-0.006208, 0.004118, 1.319)
ob_cylinder.scale = (0.07387, 0.07387, 1.316)
ob_cylinder.lineart.crease_threshold = 0.0
ob_cylinder_001.location = (-0.006208, -2.771, 2.56)
ob_cylinder_001.rotation_euler = (1.571, -0.0, 0.0)
ob_cylinder_001.scale = (0.07387, 0.07387, 2.786)
ob_cylinder_001.lineart.crease_threshold = 0.0
ob_cube.location = (0.1045, -4.195, 2.227)
ob_cube.scale = (0.03454, 1.304, 0.4742)
ob_cube.lineart.crease_threshold = 0.0
ob_cube_001.location = (0.1412, -3.228, 2.045)
ob_cube_001.rotation_euler = (-3.142, -2.849e-14, 3.142)
ob_cube_001.scale = (0.003508, 0.06859, 0.1666)
ob_cube_001.lineart.crease_threshold = 0.0
ob_cube_003.location = (0.1412, -5.033, 2.056)
ob_cube_003.rotation_euler = (-3.142, -2.849e-14, 3.142)
ob_cube_003.scale = (0.003508, 0.06859, 0.1666)
ob_cube_003.lineart.crease_threshold = 0.0
ob_cube_007.location = (0.1045, -1.908, 2.227)
ob_cube_007.scale = (0.03454, 0.5753, 0.4742)
ob_cube_007.lineart.crease_threshold = 0.0
ob_cube_006.location = (0.1412, -1.909, 2.045)
ob_cube_006.rotation_euler = (-3.142, -2.849e-14, 3.142)
ob_cube_006.scale = (0.003508, 0.06859, 0.1666)
ob_cube_006.lineart.crease_threshold = 0.0
ob_cube_005.location = (0.1387, -4.131, 2.371)
ob_cube_005.scale = (0.003651, 0.3394, 0.1649)
ob_cube_005.lineart.crease_threshold = 0.0
ob_text_002.location = (0.1433, -4.349, 2.309)
ob_text_002.rotation_euler = (1.571, -4.371e-08, 1.571)
ob_text_002.scale = (0.1934, 0.1934, 0.1934)
ob_text_002.lineart.crease_threshold = 0.0
ob_cube_002.location = (0.1387, -1.911, 2.371)
ob_cube_002.scale = (0.003651, 0.3394, 0.1649)
ob_cube_002.lineart.crease_threshold = 0.0
ob_text_000.location = (0.1433, -2.069, 2.308)
ob_text_000.rotation_euler = (1.571, -4.371e-08, 1.571)
ob_text_000.scale = (0.2105, 0.2105, 0.2105)
ob_text_000.lineart.crease_threshold = 0.0

# ---- collection membership
col_collection.objects.link(ob_cylinder)
col_collection.objects.link(ob_cylinder_001)
col_collection.objects.link(ob_cube)
col_collection.objects.link(ob_cube_001)
col_collection.objects.link(ob_cube_003)
col_collection.objects.link(ob_cube_007)
col_collection.objects.link(ob_cube_006)
col_collection.objects.link(ob_cube_005)
col_collection.objects.link(ob_text_002)
col_collection.objects.link(ob_cube_002)
col_collection.objects.link(ob_text_000)

# ---- scene / render settings (as saved in the file)
scene.frame_start = 1; scene.frame_end = 250; scene.frame_set(1)
scene.render.engine = 'BLENDER_EEVEE_NEXT'
scene.cycles.use_denoising = False
scene.cycles.samples = 128
scene.cycles.sampling_pattern = 'TABULATED_SOBOL'
scene.cycles.use_adaptive_sampling = False
scene.cycles.use_light_tree = False
scene.view_settings.view_transform = 'Filmic'
bpy.context.view_layer.update()

# ---- added for rendering (the .blend has no active camera and no usable light): camera, sun
cam_auto = bpy.data.cameras.new('AutoCamera')
cam_auto.lens = 50.0
cam_auto.sensor_width = 36.0
cam_auto.clip_end = 1000.0
ob_auto_camera = bpy.data.objects.new('AutoCamera', cam_auto)
scene.collection.objects.link(ob_auto_camera)
ob_auto_camera.location = (5.81621, -9.68025, 5.97939)
ob_auto_camera.rotation_euler = (1.09748, -7.21219e-08, 0.694738)
scene.camera = ob_auto_camera
light_auto_sun = bpy.data.lights.new('AutoSun', 'SUN')
light_auto_sun.energy = 3.0
light_auto_sun.angle = 0.0523599
ob_auto_sun = bpy.data.objects.new('AutoSun', light_auto_sun)
scene.collection.objects.link(ob_auto_sun)
ob_auto_sun.rotation_euler = (0.872665, 0.174533, 0.523599)
bpy.context.view_layer.update()
